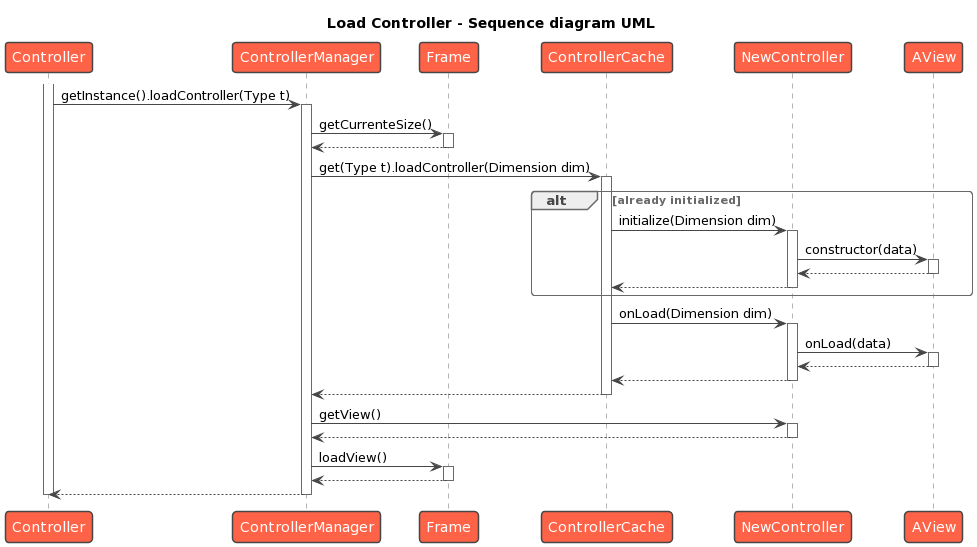

The diagram above was rendered by PlantUML. Its source (embedded in the PNG):
@startuml
!theme vibrant

title Load Controller - Sequence diagram UML

activate Controller
Controller -> ControllerManager : getInstance().loadController(Type t)
activate ControllerManager
ControllerManager -> Frame : getCurrenteSize()
activate Frame
Frame --> ControllerManager
deactivate Frame
ControllerManager -> ControllerCache : get(Type t).loadController(Dimension dim)
activate ControllerCache

alt already initialized
  ControllerCache -> NewController : initialize(Dimension dim)
  activate NewController
  NewController -> AView : constructor(data)
  activate AView
  AView --> NewController
  deactivate AView
  NewController --> ControllerCache
  deactivate NewController
end

ControllerCache -> NewController : onLoad(Dimension dim)
activate NewController

NewController -> AView : onLoad(data)
activate AView
AView --> NewController
deactivate AView
NewController --> ControllerCache
deactivate NewController
ControllerCache --> ControllerManager
deactivate ControllerCache
ControllerManager -> NewController : getView()
activate NewController
NewController --> ControllerManager
deactivate NewController
ControllerManager -> Frame : loadView()
activate Frame
Frame --> ControllerManager
deactivate Frame
ControllerManager --> Controller
deactivate ControllerManager
deactivate Controller
@enduml